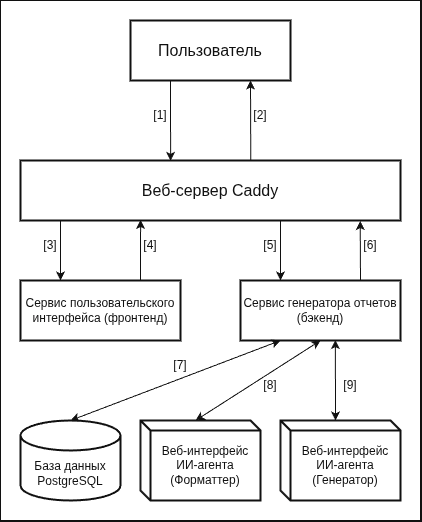

The diagram above was exported from draw.io. Its source (the exported page's mxGraphModel, read from the mxfile embedded in the PNG):
<mxGraphModel dx="975" dy="551" grid="1" gridSize="10" guides="1" tooltips="1" connect="1" arrows="1" fold="1" page="1" pageScale="1" pageWidth="850" pageHeight="1100" background="#ffffff" math="0" shadow="0">
  <root>
    <mxCell id="0" />
    <mxCell id="1" parent="0" />
    <mxCell id="UMvqjbsePxKhXs0pPEE9-29" parent="1" style="rounded=0;whiteSpace=wrap;html=1;fillColor=light-dark(#FFFFFF,#FFFFFF);strokeColor=light-dark(#000000,#101010);" value="" vertex="1">
      <mxGeometry height="520" width="420" x="60" y="20" as="geometry" />
    </mxCell>
    <mxCell id="UMvqjbsePxKhXs0pPEE9-1" parent="1" style="rounded=0;whiteSpace=wrap;html=1;strokeColor=light-dark(#000000,#101010);fillColor=none;strokeWidth=2;" value="&lt;font style=&quot;font-size: 16px; color: light-dark(rgb(0, 0, 0), rgb(16, 16, 16));&quot;&gt;Пользователь&lt;/font&gt;" vertex="1">
      <mxGeometry height="60" width="160" x="190" y="40" as="geometry" />
    </mxCell>
    <mxCell id="UMvqjbsePxKhXs0pPEE9-2" parent="1" style="rounded=0;whiteSpace=wrap;html=1;strokeColor=light-dark(#000000,#101010);fillColor=none;strokeWidth=2;" value="&lt;span style=&quot;color: light-dark(rgb(0, 0, 0), rgb(16, 16, 16));&quot;&gt;Сервис пользовательского интерфейса (фронтенд)&lt;/span&gt;" vertex="1">
      <mxGeometry height="60" width="160" x="80" y="300" as="geometry" />
    </mxCell>
    <mxCell id="UMvqjbsePxKhXs0pPEE9-3" parent="1" style="rounded=0;whiteSpace=wrap;html=1;strokeColor=light-dark(#000000,#101010);fillColor=none;strokeWidth=2;" value="&lt;font style=&quot;font-size: 16px; color: light-dark(rgb(0, 0, 0), rgb(16, 16, 16));&quot;&gt;Веб-сервер Caddy&lt;/font&gt;" vertex="1">
      <mxGeometry height="60" width="380" x="80" y="180" as="geometry" />
    </mxCell>
    <mxCell id="UMvqjbsePxKhXs0pPEE9-4" parent="1" style="rounded=0;whiteSpace=wrap;html=1;strokeColor=light-dark(#000000,#101010);fillColor=none;strokeWidth=2;" value="&lt;span style=&quot;color: light-dark(rgb(0, 0, 0), rgb(16, 16, 16));&quot;&gt;Сервис генератора отчетов (бэкенд)&lt;/span&gt;" vertex="1">
      <mxGeometry height="60" width="160" x="300" y="300" as="geometry" />
    </mxCell>
    <mxCell id="UMvqjbsePxKhXs0pPEE9-5" edge="1" parent="1" source="UMvqjbsePxKhXs0pPEE9-3" style="endArrow=classic;html=1;rounded=0;entryX=0.75;entryY=1;entryDx=0;entryDy=0;exitX=0.606;exitY=-0.006;exitDx=0;exitDy=0;exitPerimeter=0;strokeColor=light-dark(#000000,#101010);" target="UMvqjbsePxKhXs0pPEE9-1" value="">
      <mxGeometry height="50" relative="1" width="50" as="geometry">
        <mxPoint x="310" y="210" as="sourcePoint" />
        <mxPoint x="360" y="160" as="targetPoint" />
      </mxGeometry>
    </mxCell>
    <mxCell id="UMvqjbsePxKhXs0pPEE9-6" edge="1" parent="1" source="UMvqjbsePxKhXs0pPEE9-1" style="endArrow=classic;html=1;rounded=0;entryX=0.395;entryY=0.006;entryDx=0;entryDy=0;entryPerimeter=0;exitX=0.25;exitY=1;exitDx=0;exitDy=0;strokeColor=light-dark(#000000,#101010);" target="UMvqjbsePxKhXs0pPEE9-3" value="">
      <mxGeometry height="50" relative="1" width="50" as="geometry">
        <mxPoint x="360" y="210" as="sourcePoint" />
        <mxPoint x="410" y="160" as="targetPoint" />
      </mxGeometry>
    </mxCell>
    <mxCell id="UMvqjbsePxKhXs0pPEE9-7" edge="1" parent="1" source="UMvqjbsePxKhXs0pPEE9-2" style="endArrow=classic;html=1;rounded=0;entryX=0.316;entryY=0.99;entryDx=0;entryDy=0;entryPerimeter=0;exitX=0.75;exitY=0;exitDx=0;exitDy=0;strokeColor=light-dark(#000000,#101010);" target="UMvqjbsePxKhXs0pPEE9-3" value="">
      <mxGeometry height="50" relative="1" width="50" as="geometry">
        <mxPoint x="240" y="310" as="sourcePoint" />
        <mxPoint x="290" y="260" as="targetPoint" />
      </mxGeometry>
    </mxCell>
    <mxCell id="UMvqjbsePxKhXs0pPEE9-8" edge="1" parent="1" style="endArrow=classic;html=1;rounded=0;entryX=0.25;entryY=0;entryDx=0;entryDy=0;strokeColor=light-dark(#000000,#101010);" target="UMvqjbsePxKhXs0pPEE9-2" value="">
      <mxGeometry height="50" relative="1" width="50" as="geometry">
        <mxPoint x="120" y="240" as="sourcePoint" />
        <mxPoint x="220" y="240" as="targetPoint" />
      </mxGeometry>
    </mxCell>
    <mxCell id="UMvqjbsePxKhXs0pPEE9-11" edge="1" parent="1" source="UMvqjbsePxKhXs0pPEE9-4" style="endArrow=classic;html=1;rounded=0;exitX=0.75;exitY=0;exitDx=0;exitDy=0;entryX=0.894;entryY=1.008;entryDx=0;entryDy=0;entryPerimeter=0;strokeColor=light-dark(#000000,#101010);" target="UMvqjbsePxKhXs0pPEE9-3" value="">
      <mxGeometry height="50" relative="1" width="50" as="geometry">
        <mxPoint x="300" y="310" as="sourcePoint" />
        <mxPoint x="400" y="240" as="targetPoint" />
      </mxGeometry>
    </mxCell>
    <mxCell id="UMvqjbsePxKhXs0pPEE9-12" edge="1" parent="1" style="endArrow=classic;html=1;rounded=0;entryX=0.25;entryY=0;entryDx=0;entryDy=0;strokeColor=light-dark(#000000,#101010);" target="UMvqjbsePxKhXs0pPEE9-4" value="">
      <mxGeometry height="50" relative="1" width="50" as="geometry">
        <mxPoint x="340" y="240" as="sourcePoint" />
        <mxPoint x="350" y="260" as="targetPoint" />
      </mxGeometry>
    </mxCell>
    <mxCell id="UMvqjbsePxKhXs0pPEE9-13" parent="1" style="shape=cylinder3;whiteSpace=wrap;html=1;boundedLbl=1;backgroundOutline=1;size=15;strokeColor=light-dark(#000000,#101010);fillColor=none;strokeWidth=2;" value="&lt;span style=&quot;color: light-dark(rgb(0, 0, 0), rgb(16, 16, 16));&quot;&gt;База данных&lt;/span&gt;&lt;div&gt;&lt;span style=&quot;color: light-dark(rgb(0, 0, 0), rgb(16, 16, 16));&quot;&gt;PostgreSQL&lt;/span&gt;&lt;/div&gt;" vertex="1">
      <mxGeometry height="80" width="100" x="80" y="440" as="geometry" />
    </mxCell>
    <mxCell id="UMvqjbsePxKhXs0pPEE9-14" parent="1" style="shape=cube;whiteSpace=wrap;html=1;boundedLbl=1;backgroundOutline=1;darkOpacity=0.05;darkOpacity2=0.1;size=10;strokeColor=light-dark(#000000,#101010);fillColor=none;strokeWidth=2;" value="&lt;span style=&quot;color: light-dark(rgb(0, 0, 0), rgb(16, 16, 16));&quot;&gt;Веб-интерфейс ИИ-агента&lt;/span&gt;&lt;div&gt;&lt;span style=&quot;color: light-dark(rgb(0, 0, 0), rgb(16, 16, 16));&quot;&gt;(Генератор&lt;span style=&quot;background-color: transparent;&quot;&gt;)&lt;/span&gt;&lt;/span&gt;&lt;/div&gt;" vertex="1">
      <mxGeometry height="80" width="120" x="340" y="440" as="geometry" />
    </mxCell>
    <mxCell id="UMvqjbsePxKhXs0pPEE9-15" parent="1" style="shape=cube;whiteSpace=wrap;html=1;boundedLbl=1;backgroundOutline=1;darkOpacity=0.05;darkOpacity2=0.1;size=10;strokeColor=light-dark(#000000,#101010);fillColor=none;strokeWidth=2;" value="&lt;span style=&quot;color: light-dark(rgb(0, 0, 0), rgb(16, 16, 16));&quot;&gt;Веб-интерфейс ИИ-агента&lt;/span&gt;&lt;div&gt;&lt;span style=&quot;color: light-dark(rgb(0, 0, 0), rgb(16, 16, 16));&quot;&gt;(Форматтер&lt;span style=&quot;background-color: transparent;&quot;&gt;)&lt;/span&gt;&lt;/span&gt;&lt;/div&gt;" vertex="1">
      <mxGeometry height="80" width="120" x="200" y="440" as="geometry" />
    </mxCell>
    <mxCell id="UMvqjbsePxKhXs0pPEE9-17" edge="1" parent="1" source="UMvqjbsePxKhXs0pPEE9-15" style="endArrow=classic;startArrow=classic;html=1;rounded=0;entryX=0.5;entryY=1;entryDx=0;entryDy=0;exitX=0;exitY=0;exitDx=55;exitDy=0;exitPerimeter=0;strokeColor=light-dark(#000000,#101010);" target="UMvqjbsePxKhXs0pPEE9-4" value="">
      <mxGeometry height="50" relative="1" width="50" as="geometry">
        <mxPoint x="290" y="380" as="sourcePoint" />
        <mxPoint x="340" y="330" as="targetPoint" />
      </mxGeometry>
    </mxCell>
    <mxCell id="UMvqjbsePxKhXs0pPEE9-18" edge="1" parent="1" source="UMvqjbsePxKhXs0pPEE9-14" style="endArrow=classic;startArrow=classic;html=1;rounded=0;entryX=0.593;entryY=0.994;entryDx=0;entryDy=0;exitX=0;exitY=0;exitDx=55;exitDy=0;exitPerimeter=0;entryPerimeter=0;strokeColor=light-dark(#000000,#101010);" target="UMvqjbsePxKhXs0pPEE9-4" value="">
      <mxGeometry height="50" relative="1" width="50" as="geometry">
        <mxPoint x="290" y="380" as="sourcePoint" />
        <mxPoint x="340" y="330" as="targetPoint" />
      </mxGeometry>
    </mxCell>
    <mxCell id="UMvqjbsePxKhXs0pPEE9-19" edge="1" parent="1" source="UMvqjbsePxKhXs0pPEE9-13" style="endArrow=classic;startArrow=classic;html=1;rounded=0;entryX=0.25;entryY=1;entryDx=0;entryDy=0;exitX=0.5;exitY=0;exitDx=0;exitDy=0;exitPerimeter=0;strokeColor=light-dark(#000000,#101010);" target="UMvqjbsePxKhXs0pPEE9-4" value="">
      <mxGeometry height="50" relative="1" width="50" as="geometry">
        <mxPoint x="350" y="410" as="sourcePoint" />
        <mxPoint x="400" y="360" as="targetPoint" />
      </mxGeometry>
    </mxCell>
    <mxCell id="UMvqjbsePxKhXs0pPEE9-20" parent="1" style="text;html=1;whiteSpace=wrap;strokeColor=none;fillColor=none;align=center;verticalAlign=middle;rounded=0;fontColor=light-dark(#000000,#101010);" value="[1]" vertex="1">
      <mxGeometry height="30" width="60" x="190" y="120" as="geometry" />
    </mxCell>
    <mxCell id="UMvqjbsePxKhXs0pPEE9-22" parent="1" style="text;html=1;whiteSpace=wrap;strokeColor=none;fillColor=none;align=center;verticalAlign=middle;rounded=0;fontColor=light-dark(#000000,#101010);" value="[3]" vertex="1">
      <mxGeometry height="30" width="60" x="80" y="250" as="geometry" />
    </mxCell>
    <mxCell id="UMvqjbsePxKhXs0pPEE9-23" parent="1" style="text;html=1;whiteSpace=wrap;strokeColor=none;fillColor=none;align=center;verticalAlign=middle;rounded=0;fontColor=light-dark(#000000,#101010);" value="[4]" vertex="1">
      <mxGeometry height="30" width="60" x="180" y="250" as="geometry" />
    </mxCell>
    <mxCell id="UMvqjbsePxKhXs0pPEE9-24" parent="1" style="text;html=1;whiteSpace=wrap;strokeColor=none;fillColor=none;align=center;verticalAlign=middle;rounded=0;fontColor=light-dark(#000000,#101010);" value="[5]" vertex="1">
      <mxGeometry height="30" width="60" x="300" y="250" as="geometry" />
    </mxCell>
    <mxCell id="UMvqjbsePxKhXs0pPEE9-25" parent="1" style="text;html=1;whiteSpace=wrap;strokeColor=none;fillColor=none;align=center;verticalAlign=middle;rounded=0;fontColor=light-dark(#000000,#101010);" value="[6]" vertex="1">
      <mxGeometry height="30" width="60" x="400" y="250" as="geometry" />
    </mxCell>
    <mxCell id="UMvqjbsePxKhXs0pPEE9-26" parent="1" style="text;html=1;whiteSpace=wrap;strokeColor=none;fillColor=none;align=center;verticalAlign=middle;rounded=0;fontColor=light-dark(#000000,#101010);" value="[7]" vertex="1">
      <mxGeometry height="30" width="60" x="210" y="370" as="geometry" />
    </mxCell>
    <mxCell id="UMvqjbsePxKhXs0pPEE9-27" parent="1" style="text;html=1;whiteSpace=wrap;strokeColor=none;fillColor=none;align=center;verticalAlign=middle;rounded=0;fontColor=light-dark(#000000,#101010);" value="[8]" vertex="1">
      <mxGeometry height="30" width="60" x="300" y="390" as="geometry" />
    </mxCell>
    <mxCell id="UMvqjbsePxKhXs0pPEE9-28" parent="1" style="text;html=1;whiteSpace=wrap;strokeColor=none;fillColor=none;align=center;verticalAlign=middle;rounded=0;fontColor=light-dark(#000000,#101010);" value="[9]" vertex="1">
      <mxGeometry height="30" width="60" x="380" y="390" as="geometry" />
    </mxCell>
    <mxCell id="UMvqjbsePxKhXs0pPEE9-30" parent="1" style="text;html=1;whiteSpace=wrap;strokeColor=none;fillColor=none;align=center;verticalAlign=middle;rounded=0;fontColor=light-dark(#000000,#101010);" value="[2]" vertex="1">
      <mxGeometry height="30" width="60" x="290" y="120" as="geometry" />
    </mxCell>
  </root>
</mxGraphModel>